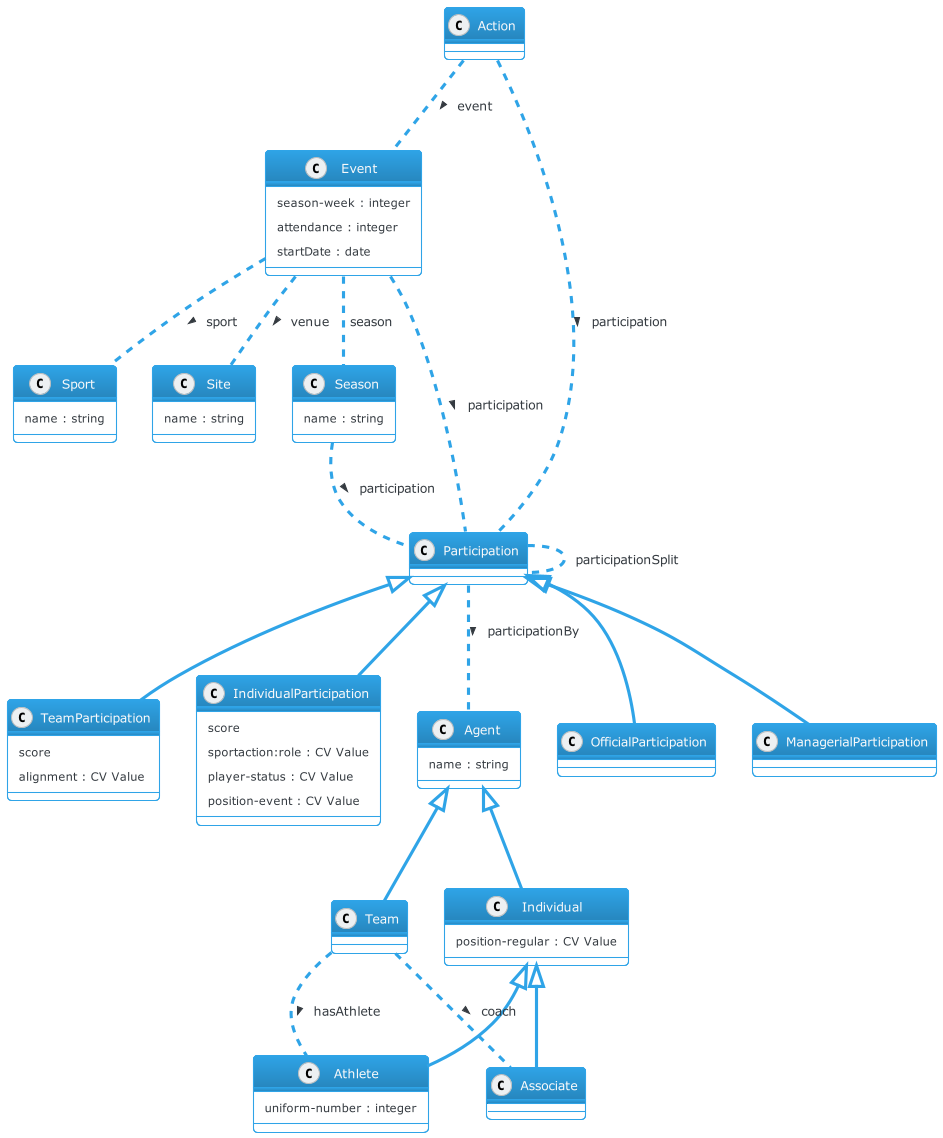

The diagram above was rendered by PlantUML. Its source (embedded in the PNG):
@startuml
!theme cerulean-outline
class Sport {
  name : string
}
class Season {
  name : string
}
class Event {
  season-week : integer
  attendance : integer
  startDate : date
}
class Action {
}
class Participation {
}
class TeamParticipation {
  score
  alignment : CV Value
}
class IndividualParticipation {
  score
  sportaction:role : CV Value
  player-status : CV Value
  position-event : CV Value
}
class Site {
  name : string
}
class Agent {
  name : string
}
class Team {
}
class Individual {
  position-regular : CV Value
}
class Athlete {
  uniform-number : integer
}
class Associate {
}
Participation <|-- TeamParticipation
Participation <|-- IndividualParticipation
Participation <|-- OfficialParticipation
Participation <|-- ManagerialParticipation
Agent <|-- Team
Agent <|-- Individual
Individual <|-- Athlete
Individual <|-- Associate
Action .. Event : > event
Action .. Participation : > participation
Event .. Sport : > sport
Event .. Participation : > participation
Event .. Season : season
Season .. Participation : > participation
Participation .. Participation : participationSplit
Participation .. Agent : > participationBy
Event .. Site :  > venue
Team .. Athlete : > hasAthlete
Team .. Associate : > coach
@enduml